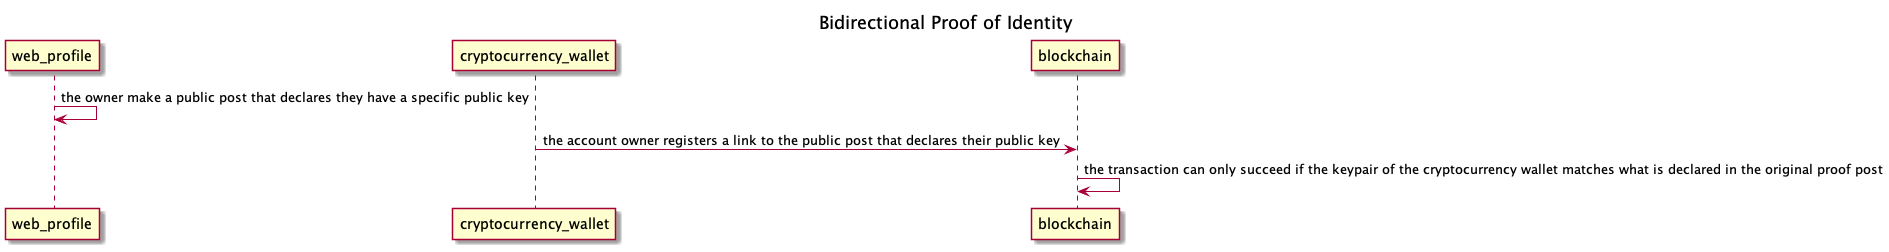

The diagram above was rendered by PlantUML. Its source (embedded in the PNG):
@startuml Proof of Identity Through Bidirectional Linking
title Bidirectional Proof of Identity
participant web_profile
participant cryptocurrency_wallet
participant blockchain
web_profile -> web_profile: the owner make a public post that declares they have a specific public key
cryptocurrency_wallet -> blockchain: the account owner registers a link to the public post that declares their public key
blockchain -> blockchain: the transaction can only succeed if the keypair of the cryptocurrency wallet matches what is declared in the original proof post
@enduml